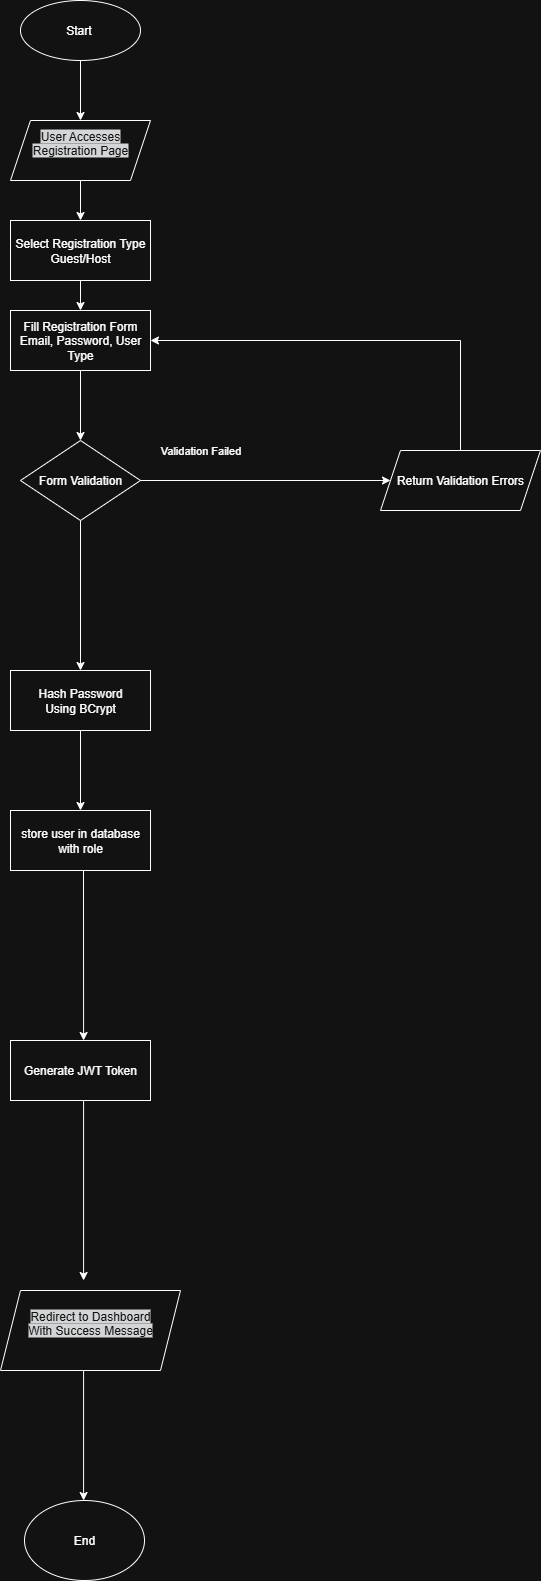

The diagram above was exported from draw.io. Its source (the exported page's mxGraphModel, read from the mxfile embedded in the PNG):
<mxGraphModel dx="1092" dy="607" grid="1" gridSize="10" guides="1" tooltips="1" connect="1" arrows="1" fold="1" page="1" pageScale="1" pageWidth="827" pageHeight="1169" math="0" shadow="0">
  <root>
    <mxCell id="0" />
    <mxCell id="1" parent="0" />
    <mxCell id="4" value="Select Registration Type&lt;br&gt;Guest/Host" style="rounded=0;whiteSpace=wrap;html=1;" parent="1" vertex="1">
      <mxGeometry x="390" y="220" width="140" height="60" as="geometry" />
    </mxCell>
    <mxCell id="5" value="Fill Registration Form&lt;br&gt;Email, Password, User Type" style="rounded=0;whiteSpace=wrap;html=1;" parent="1" vertex="1">
      <mxGeometry x="390" y="310" width="140" height="60" as="geometry" />
    </mxCell>
    <mxCell id="6" value="Form Validation" style="rhombus;whiteSpace=wrap;html=1;" parent="1" vertex="1">
      <mxGeometry x="400" y="440" width="120" height="80" as="geometry" />
    </mxCell>
    <mxCell id="9" value="Validation Failed" style="edgeLabel;html=1;align=center;verticalAlign=middle;resizable=0;points=[];" parent="1" vertex="1" connectable="0">
      <mxGeometry x="520" y="440" width="120" height="20" as="geometry" />
    </mxCell>
    <mxCell id="10" value="store user in database with role" style="rounded=0;whiteSpace=wrap;html=1;" parent="1" vertex="1">
      <mxGeometry x="390" y="810" width="140" height="60" as="geometry" />
    </mxCell>
    <mxCell id="15" value="Hash Password&lt;br&gt;Using BCrypt" style="rounded=0;whiteSpace=wrap;html=1;" parent="1" vertex="1">
      <mxGeometry x="390" y="670" width="140" height="60" as="geometry" />
    </mxCell>
    <mxCell id="29" value="Generate JWT Token" style="rounded=0;whiteSpace=wrap;html=1;" parent="1" vertex="1">
      <mxGeometry x="390" y="1040" width="140" height="60" as="geometry" />
    </mxCell>
    <mxCell id="31" value="" style="endArrow=classic;html=1;rounded=0;exitX=0.5;exitY=1;exitDx=0;exitDy=0;entryX=0.5;entryY=0;entryDx=0;entryDy=0;" parent="1" source="eswD6t6SPSSpyGioEfeL-57" target="eswD6t6SPSSpyGioEfeL-58" edge="1">
      <mxGeometry width="50" height="50" relative="1" as="geometry">
        <mxPoint x="459.9999999999998" y="100" as="sourcePoint" />
        <mxPoint x="459.9999999999998" y="140" as="targetPoint" />
      </mxGeometry>
    </mxCell>
    <mxCell id="32" value="" style="endArrow=classic;html=1;rounded=0;exitX=0.5;exitY=1;exitDx=0;exitDy=0;" parent="1" source="eswD6t6SPSSpyGioEfeL-58" target="4" edge="1">
      <mxGeometry width="50" height="50" relative="1" as="geometry">
        <mxPoint x="459.9999999999998" y="200" as="sourcePoint" />
        <mxPoint x="510" y="140" as="targetPoint" />
      </mxGeometry>
    </mxCell>
    <mxCell id="33" value="" style="endArrow=classic;html=1;rounded=0;exitX=0.5;exitY=1;exitDx=0;exitDy=0;" parent="1" source="4" target="5" edge="1">
      <mxGeometry width="50" height="50" relative="1" as="geometry">
        <mxPoint x="460" y="280" as="sourcePoint" />
        <mxPoint x="510" y="230" as="targetPoint" />
      </mxGeometry>
    </mxCell>
    <mxCell id="34" value="" style="endArrow=classic;html=1;rounded=0;exitX=0.5;exitY=1;exitDx=0;exitDy=0;" parent="1" source="5" target="6" edge="1">
      <mxGeometry width="50" height="50" relative="1" as="geometry">
        <mxPoint x="460" y="370" as="sourcePoint" />
        <mxPoint x="510" y="320" as="targetPoint" />
      </mxGeometry>
    </mxCell>
    <mxCell id="35" value="" style="endArrow=classic;html=1;rounded=0;entryX=0;entryY=0.5;entryDx=0;entryDy=0;" parent="1" target="eswD6t6SPSSpyGioEfeL-59" edge="1">
      <mxGeometry width="50" height="50" relative="1" as="geometry">
        <mxPoint x="520" y="480" as="sourcePoint" />
        <mxPoint x="779.73" y="450" as="targetPoint" />
      </mxGeometry>
    </mxCell>
    <mxCell id="36" value="" style="endArrow=classic;html=1;rounded=0;exitX=0.5;exitY=0;exitDx=0;exitDy=0;" parent="1" source="eswD6t6SPSSpyGioEfeL-59" target="5" edge="1">
      <mxGeometry width="50" height="50" relative="1" as="geometry">
        <mxPoint x="845" y="405" as="sourcePoint" />
        <mxPoint x="340" y="460" as="targetPoint" />
        <Array as="points">
          <mxPoint x="840" y="340" />
        </Array>
      </mxGeometry>
    </mxCell>
    <mxCell id="42" value="" style="endArrow=classic;html=1;rounded=0;exitX=0.5;exitY=1;exitDx=0;exitDy=0;entryX=0.5;entryY=0;entryDx=0;entryDy=0;" parent="1" source="15" target="10" edge="1">
      <mxGeometry width="50" height="50" relative="1" as="geometry">
        <mxPoint x="460" y="800" as="sourcePoint" />
        <mxPoint x="460" y="800" as="targetPoint" />
      </mxGeometry>
    </mxCell>
    <mxCell id="eswD6t6SPSSpyGioEfeL-56" value="" style="endArrow=classic;html=1;rounded=0;exitX=0.5;exitY=1;exitDx=0;exitDy=0;entryX=0.5;entryY=0;entryDx=0;entryDy=0;" edge="1" parent="1" source="6" target="15">
      <mxGeometry width="50" height="50" relative="1" as="geometry">
        <mxPoint x="463.29" y="660" as="sourcePoint" />
        <mxPoint x="460" y="610" as="targetPoint" />
      </mxGeometry>
    </mxCell>
    <mxCell id="eswD6t6SPSSpyGioEfeL-57" value="Start&amp;nbsp;" style="ellipse;whiteSpace=wrap;html=1;" vertex="1" parent="1">
      <mxGeometry x="400" width="120" height="60" as="geometry" />
    </mxCell>
    <mxCell id="eswD6t6SPSSpyGioEfeL-58" value="&#10;&lt;span style=&quot;color: rgb(255, 255, 255); font-family: Helvetica; font-size: 12px; font-style: normal; font-variant-ligatures: normal; font-variant-caps: normal; font-weight: 400; letter-spacing: normal; orphans: 2; text-align: center; text-indent: 0px; text-transform: none; widows: 2; word-spacing: 0px; -webkit-text-stroke-width: 0px; white-space: normal; background-color: rgb(27, 29, 30); text-decoration-thickness: initial; text-decoration-style: initial; text-decoration-color: initial; display: inline !important; float: none;&quot;&gt;User Accesses Registration Page&lt;/span&gt;&#10;&#10;" style="shape=parallelogram;perimeter=parallelogramPerimeter;whiteSpace=wrap;html=1;fixedSize=1;" vertex="1" parent="1">
      <mxGeometry x="390" y="120" width="140" height="60" as="geometry" />
    </mxCell>
    <mxCell id="eswD6t6SPSSpyGioEfeL-59" value="Return Validation Errors" style="shape=parallelogram;perimeter=parallelogramPerimeter;whiteSpace=wrap;html=1;fixedSize=1;" vertex="1" parent="1">
      <mxGeometry x="760" y="450" width="160" height="60" as="geometry" />
    </mxCell>
    <mxCell id="eswD6t6SPSSpyGioEfeL-62" value="" style="endArrow=classic;html=1;rounded=0;" edge="1" parent="1">
      <mxGeometry width="50" height="50" relative="1" as="geometry">
        <mxPoint x="463.09" y="1100" as="sourcePoint" />
        <mxPoint x="463.09" y="1280" as="targetPoint" />
      </mxGeometry>
    </mxCell>
    <mxCell id="eswD6t6SPSSpyGioEfeL-63" value="" style="endArrow=classic;html=1;rounded=0;" edge="1" parent="1">
      <mxGeometry width="50" height="50" relative="1" as="geometry">
        <mxPoint x="463" y="870" as="sourcePoint" />
        <mxPoint x="463.09" y="1040" as="targetPoint" />
      </mxGeometry>
    </mxCell>
    <mxCell id="eswD6t6SPSSpyGioEfeL-66" value="&#10;&lt;span style=&quot;color: rgb(255, 255, 255); font-family: Helvetica; font-size: 12px; font-style: normal; font-variant-ligatures: normal; font-variant-caps: normal; font-weight: 400; letter-spacing: normal; orphans: 2; text-align: center; text-indent: 0px; text-transform: none; widows: 2; word-spacing: 0px; -webkit-text-stroke-width: 0px; white-space: normal; background-color: rgb(27, 29, 30); text-decoration-thickness: initial; text-decoration-style: initial; text-decoration-color: initial; display: inline !important; float: none;&quot;&gt;Redirect to Dashboard&lt;/span&gt;&lt;br style=&quot;forced-color-adjust: none; box-shadow: none !important; color: rgb(255, 255, 255); font-family: Helvetica; font-size: 12px; font-style: normal; font-variant-ligatures: normal; font-variant-caps: normal; font-weight: 400; letter-spacing: normal; orphans: 2; text-align: center; text-indent: 0px; text-transform: none; widows: 2; word-spacing: 0px; -webkit-text-stroke-width: 0px; white-space: normal; background-color: rgb(27, 29, 30); text-decoration-thickness: initial; text-decoration-style: initial; text-decoration-color: initial;&quot;&gt;&lt;span style=&quot;color: rgb(255, 255, 255); font-family: Helvetica; font-size: 12px; font-style: normal; font-variant-ligatures: normal; font-variant-caps: normal; font-weight: 400; letter-spacing: normal; orphans: 2; text-align: center; text-indent: 0px; text-transform: none; widows: 2; word-spacing: 0px; -webkit-text-stroke-width: 0px; white-space: normal; background-color: rgb(27, 29, 30); text-decoration-thickness: initial; text-decoration-style: initial; text-decoration-color: initial; display: inline !important; float: none;&quot;&gt;With Success Message&lt;/span&gt;&#10;&#10;" style="shape=parallelogram;perimeter=parallelogramPerimeter;whiteSpace=wrap;html=1;fixedSize=1;" vertex="1" parent="1">
      <mxGeometry x="380" y="1290" width="180" height="80" as="geometry" />
    </mxCell>
    <mxCell id="eswD6t6SPSSpyGioEfeL-67" value="" style="endArrow=classic;html=1;rounded=0;" edge="1" parent="1">
      <mxGeometry width="50" height="50" relative="1" as="geometry">
        <mxPoint x="463.09000000000003" y="1370" as="sourcePoint" />
        <mxPoint x="463.09000000000003" y="1500" as="targetPoint" />
      </mxGeometry>
    </mxCell>
    <mxCell id="eswD6t6SPSSpyGioEfeL-68" value="End" style="ellipse;whiteSpace=wrap;html=1;" vertex="1" parent="1">
      <mxGeometry x="404" y="1500" width="120" height="80" as="geometry" />
    </mxCell>
  </root>
</mxGraphModel>